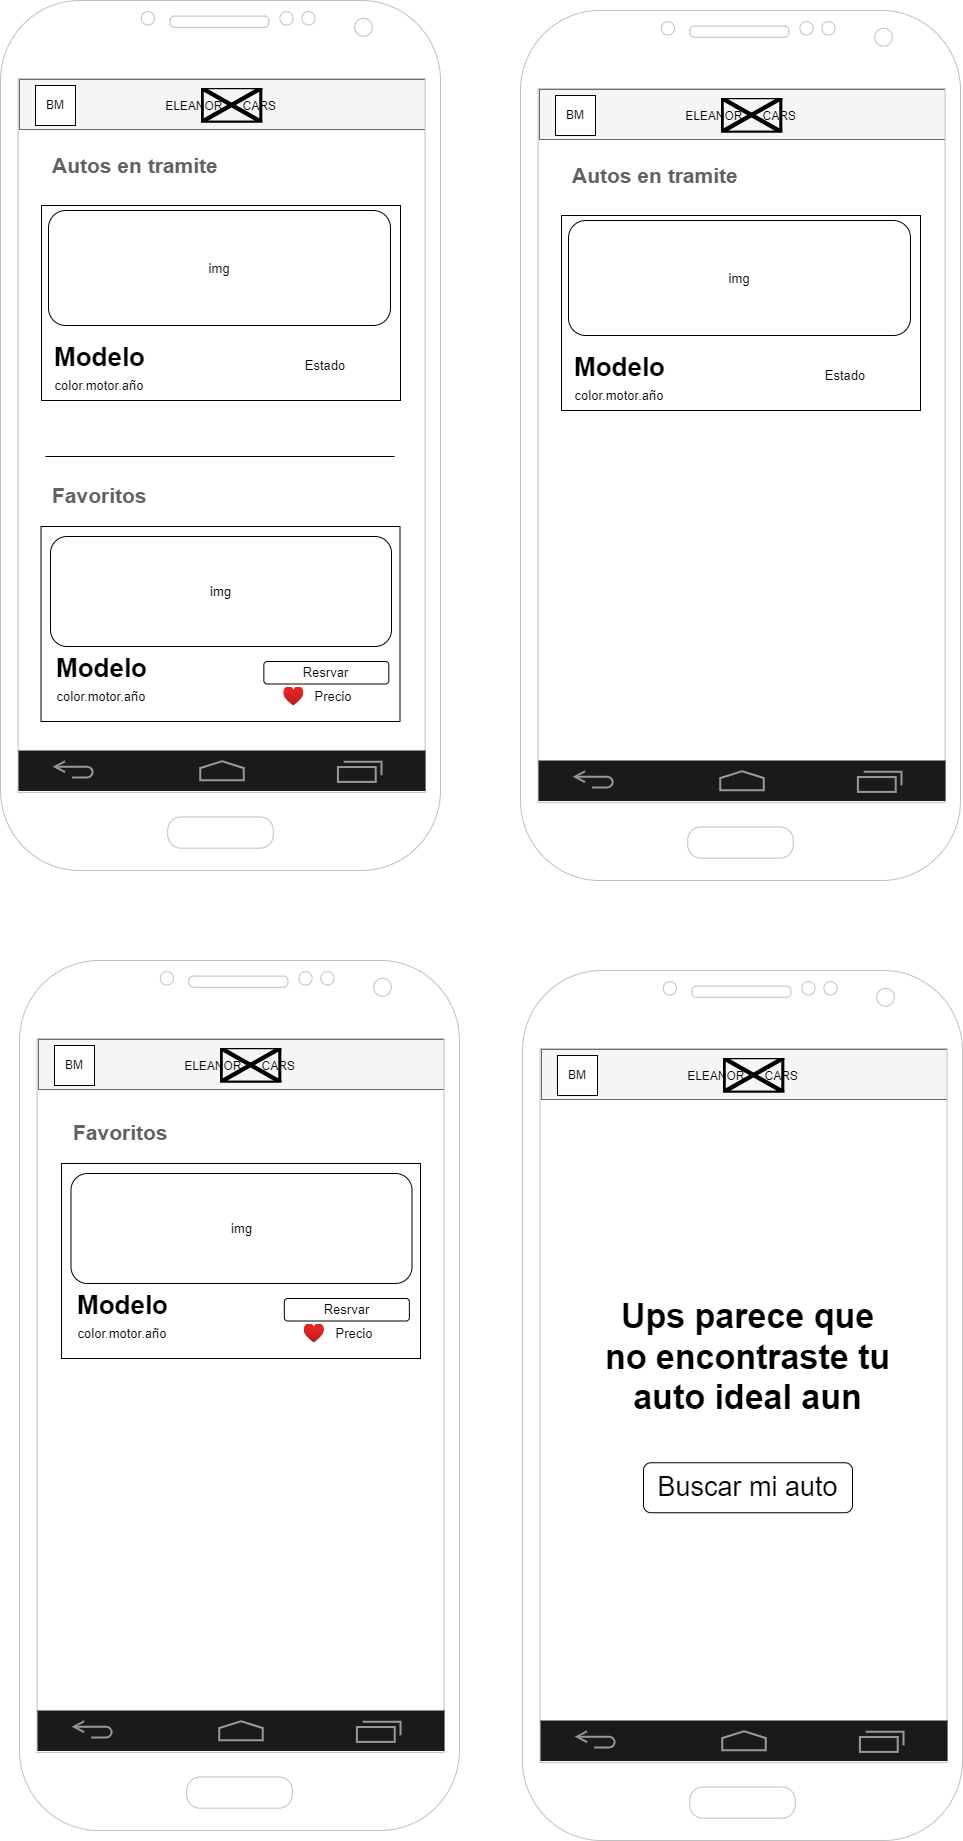

The diagram above was exported from draw.io. Its source (the exported page's mxGraphModel, read from the mxfile embedded in the PNG):
<mxGraphModel dx="1434" dy="1933" grid="1" gridSize="10" guides="1" tooltips="1" connect="1" arrows="1" fold="1" page="1" pageScale="1" pageWidth="827" pageHeight="1169" math="0" shadow="0">
  <root>
    <mxCell id="0" />
    <mxCell id="1" parent="0" />
    <mxCell id="xUNWRKnAHgVLPVsBxh2--1" value="" style="rounded=0;whiteSpace=wrap;html=1;fillColor=#f5f5f5;fontColor=#333333;strokeColor=#666666;" parent="1" vertex="1">
      <mxGeometry x="99" y="-1031" width="406" height="50" as="geometry" />
    </mxCell>
    <mxCell id="xUNWRKnAHgVLPVsBxh2--2" value="" style="verticalLabelPosition=bottom;verticalAlign=top;html=1;shadow=0;dashed=0;strokeWidth=1;shape=mxgraph.android.phone2;strokeColor=#c0c0c0;" parent="1" vertex="1">
      <mxGeometry x="80" y="-1110" width="440" height="870" as="geometry" />
    </mxCell>
    <mxCell id="xUNWRKnAHgVLPVsBxh2--3" value="" style="verticalLabelPosition=bottom;verticalAlign=top;html=1;shadow=0;dashed=0;strokeWidth=2;shape=mxgraph.android.navigation_bar_1_landscape;fillColor=#1A1A1A;strokeColor=#999999;sketch=0;" parent="1" vertex="1">
      <mxGeometry x="98" y="-360" width="407" height="40.5" as="geometry" />
    </mxCell>
    <mxCell id="xUNWRKnAHgVLPVsBxh2--4" value="BM" style="rounded=0;whiteSpace=wrap;html=1;" parent="1" vertex="1">
      <mxGeometry x="115" y="-1025" width="40" height="40" as="geometry" />
    </mxCell>
    <mxCell id="xUNWRKnAHgVLPVsBxh2--5" value="ELEANOR&amp;nbsp; &amp;nbsp; &amp;nbsp; CARS" style="text;html=1;strokeColor=none;fillColor=none;align=center;verticalAlign=middle;whiteSpace=wrap;rounded=0;horizontal=1;" parent="1" vertex="1">
      <mxGeometry x="233.5" y="-1019" width="133" height="30" as="geometry" />
    </mxCell>
    <mxCell id="xUNWRKnAHgVLPVsBxh2--6" value="" style="shape=image;verticalLabelPosition=bottom;labelBackgroundColor=default;verticalAlign=top;aspect=fixed;imageAspect=0;image=https://cdn.discordapp.com/attachments/1055959601633308705/1058170219610243072/Shelby-Emblem.png;" parent="1" vertex="1">
      <mxGeometry x="280.6600000000001" y="-1022.5" width="61.69" height="35" as="geometry" />
    </mxCell>
    <mxCell id="mOgcsXzOdjMqSwxjAOIY-1" value="" style="rounded=0;whiteSpace=wrap;html=1;fontSize=13;" parent="1" vertex="1">
      <mxGeometry x="121" y="-905" width="359" height="195" as="geometry" />
    </mxCell>
    <mxCell id="mOgcsXzOdjMqSwxjAOIY-2" value="img" style="rounded=1;whiteSpace=wrap;html=1;fontSize=13;" parent="1" vertex="1">
      <mxGeometry x="128" y="-900" width="342" height="115" as="geometry" />
    </mxCell>
    <mxCell id="mOgcsXzOdjMqSwxjAOIY-3" value="&lt;h1&gt;Modelo&lt;/h1&gt;" style="text;html=1;strokeColor=none;fillColor=none;spacing=5;spacingTop=-20;whiteSpace=wrap;overflow=hidden;rounded=0;fontSize=13;" parent="1" vertex="1">
      <mxGeometry x="129" y="-775" width="216" height="35" as="geometry" />
    </mxCell>
    <mxCell id="mOgcsXzOdjMqSwxjAOIY-4" value="Estado" style="text;html=1;strokeColor=none;fillColor=none;align=center;verticalAlign=middle;whiteSpace=wrap;rounded=0;fontSize=13;" parent="1" vertex="1">
      <mxGeometry x="374.85" y="-760" width="60" height="30" as="geometry" />
    </mxCell>
    <mxCell id="mOgcsXzOdjMqSwxjAOIY-5" value="Favoritos" style="text;html=1;strokeColor=none;fillColor=none;align=left;verticalAlign=middle;whiteSpace=wrap;rounded=0;fontSize=21;fontStyle=1;fontColor=#616161;" parent="1" vertex="1">
      <mxGeometry x="130" y="-630" width="110" height="30" as="geometry" />
    </mxCell>
    <mxCell id="mOgcsXzOdjMqSwxjAOIY-6" value="color.motor.año" style="text;html=1;strokeColor=none;fillColor=none;align=center;verticalAlign=middle;whiteSpace=wrap;rounded=0;fontSize=13;" parent="1" vertex="1">
      <mxGeometry x="149" y="-740" width="60" height="30" as="geometry" />
    </mxCell>
    <mxCell id="F7hmaZ6Z1AxbPYNzq8Ub-1" value="&lt;h1 style=&quot;font-size: 34px;&quot;&gt;Ups parece que no encontraste tu auto ideal aun&lt;/h1&gt;" style="text;html=1;strokeColor=none;fillColor=none;spacing=5;spacingTop=-20;whiteSpace=wrap;overflow=hidden;rounded=0;fontSize=34;align=center;" parent="1" vertex="1">
      <mxGeometry x="680.26" y="173" width="294.5" height="179.25" as="geometry" />
    </mxCell>
    <mxCell id="F7hmaZ6Z1AxbPYNzq8Ub-2" value="Buscar mi auto" style="rounded=1;whiteSpace=wrap;html=1;fontSize=27;" parent="1" vertex="1">
      <mxGeometry x="723.01" y="352.25" width="209" height="50" as="geometry" />
    </mxCell>
    <mxCell id="dRp62RkLQrOMM3Chpq3u-1" value="Autos en tramite" style="text;html=1;strokeColor=none;fillColor=none;align=left;verticalAlign=middle;whiteSpace=wrap;rounded=0;fontSize=21;fontStyle=1;fontColor=#616161;" parent="1" vertex="1">
      <mxGeometry x="130" y="-960" width="216" height="30" as="geometry" />
    </mxCell>
    <mxCell id="ZifytnShE9NeAkvYj_5r-2" value="" style="rounded=0;whiteSpace=wrap;html=1;fontSize=13;" parent="1" vertex="1">
      <mxGeometry x="120.5" y="-584" width="359" height="195" as="geometry" />
    </mxCell>
    <mxCell id="mOgcsXzOdjMqSwxjAOIY-8" value="img" style="rounded=1;whiteSpace=wrap;html=1;fontSize=13;" parent="1" vertex="1">
      <mxGeometry x="130" y="-574" width="341" height="110" as="geometry" />
    </mxCell>
    <mxCell id="mOgcsXzOdjMqSwxjAOIY-10" value="color.motor.año" style="text;html=1;strokeColor=none;fillColor=none;align=center;verticalAlign=middle;whiteSpace=wrap;rounded=0;fontSize=13;" parent="1" vertex="1">
      <mxGeometry x="151" y="-429" width="60" height="30" as="geometry" />
    </mxCell>
    <mxCell id="mOgcsXzOdjMqSwxjAOIY-9" value="&lt;h1&gt;Modelo&lt;/h1&gt;" style="text;html=1;strokeColor=none;fillColor=none;spacing=5;spacingTop=-20;whiteSpace=wrap;overflow=hidden;rounded=0;fontSize=13;" parent="1" vertex="1">
      <mxGeometry x="131" y="-464" width="216" height="35" as="geometry" />
    </mxCell>
    <mxCell id="mOgcsXzOdjMqSwxjAOIY-11" value="Resrvar" style="rounded=1;whiteSpace=wrap;html=1;fontSize=13;" parent="1" vertex="1">
      <mxGeometry x="343.35" y="-449" width="125" height="22.5" as="geometry" />
    </mxCell>
    <mxCell id="mOgcsXzOdjMqSwxjAOIY-12" value="Precio" style="text;html=1;strokeColor=none;fillColor=none;align=center;verticalAlign=middle;whiteSpace=wrap;rounded=0;fontSize=13;" parent="1" vertex="1">
      <mxGeometry x="383.35" y="-429" width="60" height="30" as="geometry" />
    </mxCell>
    <mxCell id="mOgcsXzOdjMqSwxjAOIY-13" value="" style="aspect=fixed;html=1;points=[];align=center;image;fontSize=12;image=img/lib/azure2/general/Heart.svg;" parent="1" vertex="1">
      <mxGeometry x="363.35" y="-423.37" width="20" height="18.75" as="geometry" />
    </mxCell>
    <mxCell id="ZifytnShE9NeAkvYj_5r-3" value="" style="endArrow=none;html=1;rounded=0;fontSize=28;fontColor=#616161;" parent="1" edge="1">
      <mxGeometry width="50" height="50" relative="1" as="geometry">
        <mxPoint x="474" y="-654" as="sourcePoint" />
        <mxPoint x="125" y="-654" as="targetPoint" />
      </mxGeometry>
    </mxCell>
    <mxCell id="ZifytnShE9NeAkvYj_5r-4" value="" style="rounded=0;whiteSpace=wrap;html=1;fillColor=#f5f5f5;fontColor=#333333;strokeColor=#666666;" parent="1" vertex="1">
      <mxGeometry x="619" y="-1021" width="406" height="50" as="geometry" />
    </mxCell>
    <mxCell id="ZifytnShE9NeAkvYj_5r-5" value="" style="verticalLabelPosition=bottom;verticalAlign=top;html=1;shadow=0;dashed=0;strokeWidth=1;shape=mxgraph.android.phone2;strokeColor=#c0c0c0;" parent="1" vertex="1">
      <mxGeometry x="600" y="-1100" width="440" height="870" as="geometry" />
    </mxCell>
    <mxCell id="ZifytnShE9NeAkvYj_5r-6" value="" style="verticalLabelPosition=bottom;verticalAlign=top;html=1;shadow=0;dashed=0;strokeWidth=2;shape=mxgraph.android.navigation_bar_1_landscape;fillColor=#1A1A1A;strokeColor=#999999;sketch=0;" parent="1" vertex="1">
      <mxGeometry x="618" y="-350" width="407" height="40.5" as="geometry" />
    </mxCell>
    <mxCell id="ZifytnShE9NeAkvYj_5r-7" value="BM" style="rounded=0;whiteSpace=wrap;html=1;" parent="1" vertex="1">
      <mxGeometry x="635" y="-1015" width="40" height="40" as="geometry" />
    </mxCell>
    <mxCell id="ZifytnShE9NeAkvYj_5r-8" value="ELEANOR&amp;nbsp; &amp;nbsp; &amp;nbsp; CARS" style="text;html=1;strokeColor=none;fillColor=none;align=center;verticalAlign=middle;whiteSpace=wrap;rounded=0;horizontal=1;" parent="1" vertex="1">
      <mxGeometry x="753.5" y="-1009" width="133" height="30" as="geometry" />
    </mxCell>
    <mxCell id="ZifytnShE9NeAkvYj_5r-9" value="" style="shape=image;verticalLabelPosition=bottom;labelBackgroundColor=default;verticalAlign=top;aspect=fixed;imageAspect=0;image=https://cdn.discordapp.com/attachments/1055959601633308705/1058170219610243072/Shelby-Emblem.png;" parent="1" vertex="1">
      <mxGeometry x="800.6600000000001" y="-1012.5" width="61.69" height="35" as="geometry" />
    </mxCell>
    <mxCell id="ZifytnShE9NeAkvYj_5r-10" value="" style="rounded=0;whiteSpace=wrap;html=1;fontSize=13;" parent="1" vertex="1">
      <mxGeometry x="641" y="-895" width="359" height="195" as="geometry" />
    </mxCell>
    <mxCell id="ZifytnShE9NeAkvYj_5r-11" value="img" style="rounded=1;whiteSpace=wrap;html=1;fontSize=13;" parent="1" vertex="1">
      <mxGeometry x="648" y="-890" width="342" height="115" as="geometry" />
    </mxCell>
    <mxCell id="ZifytnShE9NeAkvYj_5r-12" value="&lt;h1&gt;Modelo&lt;/h1&gt;" style="text;html=1;strokeColor=none;fillColor=none;spacing=5;spacingTop=-20;whiteSpace=wrap;overflow=hidden;rounded=0;fontSize=13;" parent="1" vertex="1">
      <mxGeometry x="649" y="-765" width="216" height="35" as="geometry" />
    </mxCell>
    <mxCell id="ZifytnShE9NeAkvYj_5r-13" value="Estado" style="text;html=1;strokeColor=none;fillColor=none;align=center;verticalAlign=middle;whiteSpace=wrap;rounded=0;fontSize=13;" parent="1" vertex="1">
      <mxGeometry x="894.85" y="-750" width="60" height="30" as="geometry" />
    </mxCell>
    <mxCell id="ZifytnShE9NeAkvYj_5r-15" value="color.motor.año" style="text;html=1;strokeColor=none;fillColor=none;align=center;verticalAlign=middle;whiteSpace=wrap;rounded=0;fontSize=13;" parent="1" vertex="1">
      <mxGeometry x="669" y="-730" width="60" height="30" as="geometry" />
    </mxCell>
    <mxCell id="ZifytnShE9NeAkvYj_5r-16" value="Autos en tramite" style="text;html=1;strokeColor=none;fillColor=none;align=left;verticalAlign=middle;whiteSpace=wrap;rounded=0;fontSize=21;fontStyle=1;fontColor=#616161;" parent="1" vertex="1">
      <mxGeometry x="650" y="-950" width="216" height="30" as="geometry" />
    </mxCell>
    <mxCell id="ZifytnShE9NeAkvYj_5r-25" value="" style="rounded=0;whiteSpace=wrap;html=1;fillColor=#f5f5f5;fontColor=#333333;strokeColor=#666666;" parent="1" vertex="1">
      <mxGeometry x="118" y="-71" width="406" height="50" as="geometry" />
    </mxCell>
    <mxCell id="ZifytnShE9NeAkvYj_5r-26" value="" style="verticalLabelPosition=bottom;verticalAlign=top;html=1;shadow=0;dashed=0;strokeWidth=1;shape=mxgraph.android.phone2;strokeColor=#c0c0c0;" parent="1" vertex="1">
      <mxGeometry x="99" y="-150" width="440" height="870" as="geometry" />
    </mxCell>
    <mxCell id="ZifytnShE9NeAkvYj_5r-27" value="" style="verticalLabelPosition=bottom;verticalAlign=top;html=1;shadow=0;dashed=0;strokeWidth=2;shape=mxgraph.android.navigation_bar_1_landscape;fillColor=#1A1A1A;strokeColor=#999999;sketch=0;" parent="1" vertex="1">
      <mxGeometry x="117" y="600" width="407" height="40.5" as="geometry" />
    </mxCell>
    <mxCell id="ZifytnShE9NeAkvYj_5r-28" value="BM" style="rounded=0;whiteSpace=wrap;html=1;" parent="1" vertex="1">
      <mxGeometry x="134" y="-65" width="40" height="40" as="geometry" />
    </mxCell>
    <mxCell id="ZifytnShE9NeAkvYj_5r-29" value="ELEANOR&amp;nbsp; &amp;nbsp; &amp;nbsp; CARS" style="text;html=1;strokeColor=none;fillColor=none;align=center;verticalAlign=middle;whiteSpace=wrap;rounded=0;horizontal=1;" parent="1" vertex="1">
      <mxGeometry x="252.5" y="-59" width="133" height="30" as="geometry" />
    </mxCell>
    <mxCell id="ZifytnShE9NeAkvYj_5r-30" value="" style="shape=image;verticalLabelPosition=bottom;labelBackgroundColor=default;verticalAlign=top;aspect=fixed;imageAspect=0;image=https://cdn.discordapp.com/attachments/1055959601633308705/1058170219610243072/Shelby-Emblem.png;" parent="1" vertex="1">
      <mxGeometry x="299.6600000000001" y="-62.5" width="61.69" height="35" as="geometry" />
    </mxCell>
    <mxCell id="ZifytnShE9NeAkvYj_5r-35" value="Favoritos" style="text;html=1;strokeColor=none;fillColor=none;align=left;verticalAlign=middle;whiteSpace=wrap;rounded=0;fontSize=21;fontStyle=1;fontColor=#616161;" parent="1" vertex="1">
      <mxGeometry x="150.5" y="7" width="110" height="30" as="geometry" />
    </mxCell>
    <mxCell id="ZifytnShE9NeAkvYj_5r-38" value="" style="rounded=0;whiteSpace=wrap;html=1;fontSize=13;" parent="1" vertex="1">
      <mxGeometry x="141" y="53" width="359" height="195" as="geometry" />
    </mxCell>
    <mxCell id="ZifytnShE9NeAkvYj_5r-39" value="img" style="rounded=1;whiteSpace=wrap;html=1;fontSize=13;" parent="1" vertex="1">
      <mxGeometry x="150.5" y="63" width="341" height="110" as="geometry" />
    </mxCell>
    <mxCell id="ZifytnShE9NeAkvYj_5r-40" value="color.motor.año" style="text;html=1;strokeColor=none;fillColor=none;align=center;verticalAlign=middle;whiteSpace=wrap;rounded=0;fontSize=13;" parent="1" vertex="1">
      <mxGeometry x="171.5" y="208" width="60" height="30" as="geometry" />
    </mxCell>
    <mxCell id="ZifytnShE9NeAkvYj_5r-41" value="&lt;h1&gt;Modelo&lt;/h1&gt;" style="text;html=1;strokeColor=none;fillColor=none;spacing=5;spacingTop=-20;whiteSpace=wrap;overflow=hidden;rounded=0;fontSize=13;" parent="1" vertex="1">
      <mxGeometry x="151.5" y="173" width="216" height="35" as="geometry" />
    </mxCell>
    <mxCell id="ZifytnShE9NeAkvYj_5r-42" value="Resrvar" style="rounded=1;whiteSpace=wrap;html=1;fontSize=13;" parent="1" vertex="1">
      <mxGeometry x="363.85" y="188" width="125" height="22.5" as="geometry" />
    </mxCell>
    <mxCell id="ZifytnShE9NeAkvYj_5r-43" value="Precio" style="text;html=1;strokeColor=none;fillColor=none;align=center;verticalAlign=middle;whiteSpace=wrap;rounded=0;fontSize=13;" parent="1" vertex="1">
      <mxGeometry x="403.85" y="208" width="60" height="30" as="geometry" />
    </mxCell>
    <mxCell id="ZifytnShE9NeAkvYj_5r-44" value="" style="aspect=fixed;html=1;points=[];align=center;image;fontSize=12;image=img/lib/azure2/general/Heart.svg;" parent="1" vertex="1">
      <mxGeometry x="383.85" y="213.63" width="20" height="18.75" as="geometry" />
    </mxCell>
    <mxCell id="ZifytnShE9NeAkvYj_5r-46" value="" style="rounded=0;whiteSpace=wrap;html=1;fillColor=#f5f5f5;fontColor=#333333;strokeColor=#666666;" parent="1" vertex="1">
      <mxGeometry x="621" y="-61" width="406" height="50" as="geometry" />
    </mxCell>
    <mxCell id="ZifytnShE9NeAkvYj_5r-47" value="" style="verticalLabelPosition=bottom;verticalAlign=top;html=1;shadow=0;dashed=0;strokeWidth=1;shape=mxgraph.android.phone2;strokeColor=#c0c0c0;" parent="1" vertex="1">
      <mxGeometry x="602" y="-140" width="440" height="870" as="geometry" />
    </mxCell>
    <mxCell id="ZifytnShE9NeAkvYj_5r-48" value="" style="verticalLabelPosition=bottom;verticalAlign=top;html=1;shadow=0;dashed=0;strokeWidth=2;shape=mxgraph.android.navigation_bar_1_landscape;fillColor=#1A1A1A;strokeColor=#999999;sketch=0;" parent="1" vertex="1">
      <mxGeometry x="620" y="610" width="407" height="40.5" as="geometry" />
    </mxCell>
    <mxCell id="ZifytnShE9NeAkvYj_5r-49" value="BM" style="rounded=0;whiteSpace=wrap;html=1;" parent="1" vertex="1">
      <mxGeometry x="637" y="-55" width="40" height="40" as="geometry" />
    </mxCell>
    <mxCell id="ZifytnShE9NeAkvYj_5r-50" value="ELEANOR&amp;nbsp; &amp;nbsp; &amp;nbsp; CARS" style="text;html=1;strokeColor=none;fillColor=none;align=center;verticalAlign=middle;whiteSpace=wrap;rounded=0;horizontal=1;" parent="1" vertex="1">
      <mxGeometry x="755.5" y="-49" width="133" height="30" as="geometry" />
    </mxCell>
    <mxCell id="ZifytnShE9NeAkvYj_5r-51" value="" style="shape=image;verticalLabelPosition=bottom;labelBackgroundColor=default;verticalAlign=top;aspect=fixed;imageAspect=0;image=https://cdn.discordapp.com/attachments/1055959601633308705/1058170219610243072/Shelby-Emblem.png;" parent="1" vertex="1">
      <mxGeometry x="802.6600000000001" y="-52.5" width="61.69" height="35" as="geometry" />
    </mxCell>
  </root>
</mxGraphModel>